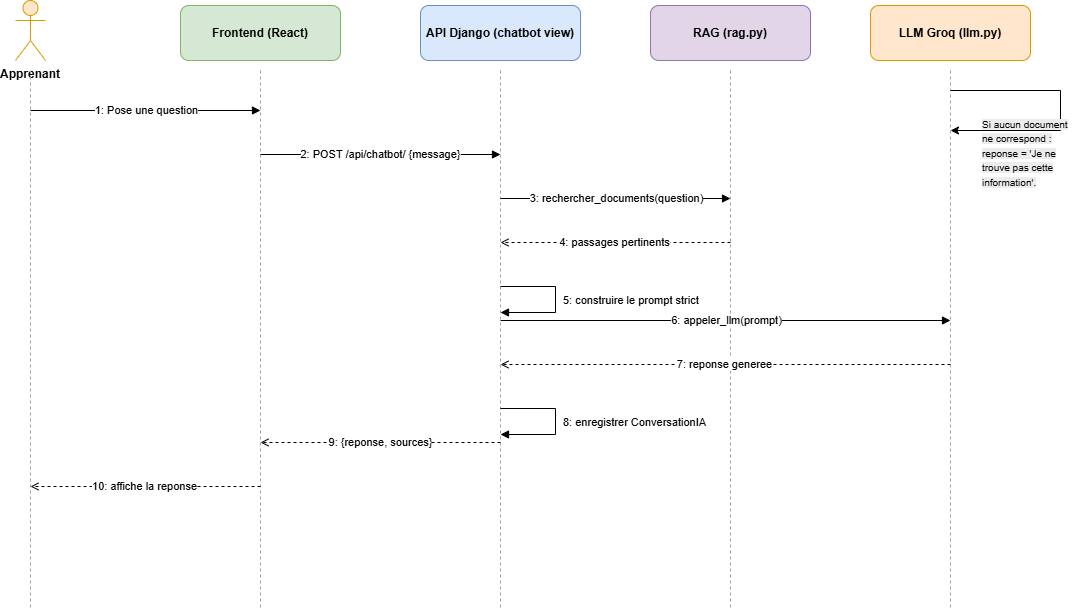

The diagram above was exported from draw.io. Its source (the exported page's mxGraphModel, read from the mxfile embedded in the PNG):
<mxGraphModel dx="2076" dy="1183" grid="1" gridSize="10" guides="1" tooltips="1" connect="1" arrows="1" fold="1" page="1" pageScale="1" pageWidth="1169" pageHeight="826" math="0" shadow="0">
  <root>
    <mxCell id="0" />
    <mxCell id="1" parent="0" />
    <mxCell id="p2" parent="1" style="shape=umlActor;html=1;whiteSpace=wrap;verticalLabelPosition=bottom;verticalAlign=top;outlineConnect=0;fillColor=#ffe6cc;strokeColor=#d79b00;fontStyle=1;" value="Apprenant" vertex="1">
      <mxGeometry height="60" width="30" x="75" y="30" as="geometry" />
    </mxCell>
    <mxCell id="ll3" edge="1" parent="1" style="endArrow=none;dashed=1;strokeColor=#9aa4b2;html=1;">
      <mxGeometry relative="1" as="geometry">
        <mxPoint x="90" y="100" as="sourcePoint" />
        <mxPoint x="90" y="640" as="targetPoint" />
      </mxGeometry>
    </mxCell>
    <mxCell id="p4" parent="1" style="rounded=1;whiteSpace=wrap;html=1;fillColor=#d5e8d4;strokeColor=#82b366;fontStyle=1;fontSize=12;" value="Frontend (React)" vertex="1">
      <mxGeometry height="55" width="160" x="240" y="35" as="geometry" />
    </mxCell>
    <mxCell id="ll5" edge="1" parent="1" style="endArrow=none;dashed=1;strokeColor=#9aa4b2;html=1;">
      <mxGeometry relative="1" as="geometry">
        <mxPoint x="320" y="100" as="sourcePoint" />
        <mxPoint x="320" y="640" as="targetPoint" />
      </mxGeometry>
    </mxCell>
    <mxCell id="p6" parent="1" style="rounded=1;whiteSpace=wrap;html=1;fillColor=#dae8fc;strokeColor=#6c8ebf;fontStyle=1;fontSize=12;" value="API Django (chatbot view)" vertex="1">
      <mxGeometry height="55" width="160" x="480" y="35" as="geometry" />
    </mxCell>
    <mxCell id="ll7" edge="1" parent="1" style="endArrow=none;dashed=1;strokeColor=#9aa4b2;html=1;">
      <mxGeometry relative="1" as="geometry">
        <mxPoint x="560" y="100" as="sourcePoint" />
        <mxPoint x="560" y="640" as="targetPoint" />
      </mxGeometry>
    </mxCell>
    <mxCell id="p8" parent="1" style="rounded=1;whiteSpace=wrap;html=1;fillColor=#e1d5e7;strokeColor=#9673a6;fontStyle=1;fontSize=12;" value="RAG (rag.py)" vertex="1">
      <mxGeometry height="55" width="160" x="710" y="35" as="geometry" />
    </mxCell>
    <mxCell id="ll9" edge="1" parent="1" style="endArrow=none;dashed=1;strokeColor=#9aa4b2;html=1;">
      <mxGeometry relative="1" as="geometry">
        <mxPoint x="790" y="100" as="sourcePoint" />
        <mxPoint x="790" y="640" as="targetPoint" />
      </mxGeometry>
    </mxCell>
    <mxCell id="p10" parent="1" style="rounded=1;whiteSpace=wrap;html=1;fillColor=#ffe6cc;strokeColor=#d79b00;fontStyle=1;fontSize=12;" value="LLM Groq (llm.py)" vertex="1">
      <mxGeometry height="55" width="160" x="930" y="35" as="geometry" />
    </mxCell>
    <mxCell id="ll11" edge="1" parent="1" style="endArrow=none;dashed=1;strokeColor=#9aa4b2;html=1;">
      <mxGeometry relative="1" as="geometry">
        <mxPoint x="1010" y="100" as="sourcePoint" />
        <mxPoint x="1010" y="640" as="targetPoint" />
      </mxGeometry>
    </mxCell>
    <mxCell id="m12" edge="1" parent="1" style="html=1;endArrow=block;rounded=0;fontSize=11;" value="1: Pose une question">
      <mxGeometry relative="1" as="geometry">
        <mxPoint x="90" y="140" as="sourcePoint" />
        <mxPoint x="320" y="140" as="targetPoint" />
      </mxGeometry>
    </mxCell>
    <mxCell id="m13" edge="1" parent="1" style="html=1;endArrow=block;rounded=0;fontSize=11;" value="2: POST /api/chatbot/ {message}">
      <mxGeometry relative="1" as="geometry">
        <mxPoint x="320" y="184" as="sourcePoint" />
        <mxPoint x="560" y="184" as="targetPoint" />
      </mxGeometry>
    </mxCell>
    <mxCell id="m14" edge="1" parent="1" style="html=1;endArrow=block;rounded=0;fontSize=11;" value="3: rechercher_documents(question)">
      <mxGeometry relative="1" as="geometry">
        <mxPoint x="560" y="228" as="sourcePoint" />
        <mxPoint x="790" y="228" as="targetPoint" />
      </mxGeometry>
    </mxCell>
    <mxCell id="m15" edge="1" parent="1" style="html=1;endArrow=open;endFill=0;dashed=1;rounded=0;fontSize=11;" value="4: passages pertinents">
      <mxGeometry relative="1" as="geometry">
        <mxPoint x="790" y="272" as="sourcePoint" />
        <mxPoint x="560" y="272" as="targetPoint" />
      </mxGeometry>
    </mxCell>
    <mxCell id="s16" edge="1" parent="1" style="html=1;endArrow=block;rounded=0;fontSize=11;align=left;spacingLeft=6;" value="5: construire le prompt strict">
      <mxGeometry relative="1" as="geometry">
        <Array as="points">
          <mxPoint x="615" y="316" />
          <mxPoint x="615" y="342" />
        </Array>
        <mxPoint x="560" y="316" as="sourcePoint" />
        <mxPoint x="560" y="342" as="targetPoint" />
      </mxGeometry>
    </mxCell>
    <mxCell id="m17" edge="1" parent="1" style="html=1;endArrow=block;rounded=0;fontSize=11;" value="6: appeler_llm(prompt)">
      <mxGeometry relative="1" as="geometry">
        <mxPoint x="560" y="350" as="sourcePoint" />
        <mxPoint x="1010" y="350" as="targetPoint" />
      </mxGeometry>
    </mxCell>
    <mxCell id="m18" edge="1" parent="1" style="html=1;endArrow=open;endFill=0;dashed=1;rounded=0;fontSize=11;" value="7: reponse generee">
      <mxGeometry relative="1" as="geometry">
        <mxPoint x="1010" y="394" as="sourcePoint" />
        <mxPoint x="560" y="394" as="targetPoint" />
      </mxGeometry>
    </mxCell>
    <mxCell id="s19" edge="1" parent="1" style="html=1;endArrow=block;rounded=0;fontSize=11;align=left;spacingLeft=6;" value="8: enregistrer ConversationIA">
      <mxGeometry relative="1" as="geometry">
        <Array as="points">
          <mxPoint x="615" y="438" />
          <mxPoint x="615" y="464" />
        </Array>
        <mxPoint x="560" y="438" as="sourcePoint" />
        <mxPoint x="560" y="464" as="targetPoint" />
      </mxGeometry>
    </mxCell>
    <mxCell id="m20" edge="1" parent="1" style="html=1;endArrow=open;endFill=0;dashed=1;rounded=0;fontSize=11;" value="9: {reponse, sources}">
      <mxGeometry relative="1" as="geometry">
        <mxPoint x="560" y="472" as="sourcePoint" />
        <mxPoint x="320" y="472" as="targetPoint" />
      </mxGeometry>
    </mxCell>
    <mxCell id="m21" edge="1" parent="1" style="html=1;endArrow=open;endFill=0;dashed=1;rounded=0;fontSize=11;" value="10: affiche la reponse">
      <mxGeometry relative="1" as="geometry">
        <mxPoint x="320" y="516" as="sourcePoint" />
        <mxPoint x="90" y="516" as="targetPoint" />
      </mxGeometry>
    </mxCell>
    <mxCell id="IeavLEAxdhvkDzDlcGli-1" edge="1" parent="1" style="endArrow=classic;html=1;rounded=0;" value="">
      <mxGeometry height="50" relative="1" width="50" as="geometry">
        <Array as="points">
          <mxPoint x="1120" y="120" />
          <mxPoint x="1120" y="160" />
        </Array>
        <mxPoint x="1010" y="120" as="sourcePoint" />
        <mxPoint x="1010" y="160" as="targetPoint" />
      </mxGeometry>
    </mxCell>
    <mxCell id="IeavLEAxdhvkDzDlcGli-3" parent="1" style="text;whiteSpace=wrap;html=1;" value="&lt;span style=&quot;color: rgb(0, 0, 0); font-family: Helvetica; font-size: 10px; font-style: normal; font-variant-ligatures: normal; font-variant-caps: normal; font-weight: 400; letter-spacing: normal; orphans: 2; text-align: left; text-indent: 0px; text-transform: none; widows: 2; word-spacing: 0px; -webkit-text-stroke-width: 0px; white-space: normal; background-color: rgb(236, 236, 236); text-decoration-thickness: initial; text-decoration-style: initial; text-decoration-color: initial; display: inline !important; float: none;&quot;&gt;Si aucun document ne correspond : reponse = 'Je ne trouve pas cette information'.&lt;/span&gt;" vertex="1">
      <mxGeometry height="100" width="100" x="1040" y="140" as="geometry" />
    </mxCell>
  </root>
</mxGraphModel>